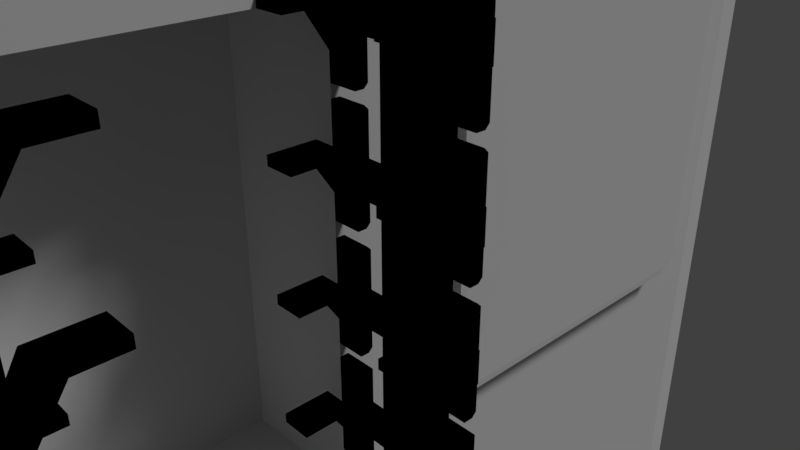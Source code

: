 # Source: console.blend  (saved by Blender 2.79.0; exported with 4.5.12 LTS)
import bpy
from mathutils import Matrix  # noqa: F401  (used for matrix-valued properties, if any)

bpy.ops.wm.read_factory_settings(use_empty=True)
scene = bpy.context.scene
scene.name = 'Scene'

# ---- collections
col_collection_1 = bpy.data.collections.new('Collection 1'); scene.collection.children.link(col_collection_1)

# ---- materials (node trees are filled in below, after node groups)
mat_black_metal = bpy.data.materials.new('Black Metal')
mat_black_metal.alpha_threshold = 0.0
mat_black_metal.use_transparent_shadow = False
mat_black_metal.diffuse_color = (0.0, 0.0, 0.0, 1.0)
mat_black_metal.roughness = 0.5
mat_black_metal.specular_intensity = 0.6807

# ---- material node trees

# ---- world
world_world = bpy.data.worlds.new('World'); scene.world = world_world
world_world.color = (0.05088, 0.05088, 0.05088)
world_world.use_sun_shadow = False
world_world.sun_shadow_jitter_overblur = 0.0
world_world.cycles.sampling_method = 'MANUAL'

# ---- cameras
cam_camera = bpy.data.cameras.new('Camera')
cam_camera.clip_end = 100.0
cam_camera.lens = 35.0
cam_camera.sensor_width = 32.0
cam_camera.sensor_height = 18.0
cam_camera.ortho_scale = 7.314
cam_camera.dof.focus_distance = 0.0
cam_camera.dof.aperture_fstop = 128.0

# ---- lights
light_hemi = bpy.data.lights.new('Hemi', 'SUN')
light_hemi.transmission_factor = 0.0
light_hemi.angle = 0.1993
light_hemi.energy = 1.16
light_hemi.shadow_buffer_clip_start = 0.5
light_hemi.shadow_soft_size = 0.1
light_hemi.shadow_cascade_max_distance = 1000.0

# ---- meshes
me_cube_007 = bpy.data.meshes.new('Cube.007')
me_cube_007.from_pydata([(-1.0, -0.8607, -1.0), (-1.0, -1.0, -0.8607), (-1.0, -1.0, 0.8607), (-1.0, -0.8607, 1.0), (-1.0, 1.0, -0.8607), (-1.0, 0.8607, -1.0), (-1.0, 0.8607, 1.0), (-1.0, 1.0, 0.8607), (1.0, -0.9613, -0.8447), (0.9613, -1.0, -0.8607), (1.0, -0.8447, -0.9613), (0.9613, -0.8607, -1.0), (1.0, -0.8447, 0.9613), (0.9613, -0.8607, 1.0), (1.0, -0.9613, 0.8447), (0.9613, -1.0, 0.8607), (1.0, 0.8447, -0.9613), (0.9613, 0.8607, -1.0), (1.0, 0.9613, -0.8447), (0.9613, 1.0, -0.8607), (1.0, 0.9613, 0.8447), (0.9613, 1.0, 0.8607), (1.0, 0.8447, 0.9613), (0.9613, 0.8607, 1.0)], [], [(16, 18, 20, 22, 12, 14, 8, 10), (5, 17, 11, 0), (17, 5, 4, 19), (0, 1, 2, 3, 6, 7, 4, 5), (6, 23, 21, 7), (4, 7, 21, 19), (9, 15, 2, 1), (23, 6, 3, 13), (13, 3, 2, 15), (18, 16, 17, 19), (22, 20, 21, 23), (10, 8, 9, 11), (14, 12, 13, 15), (16, 10, 11, 17), (8, 14, 15, 9), (12, 22, 23, 13), (20, 18, 19, 21), (0, 11, 9, 1)])
me_cube_007.use_remesh_preserve_volume = False
me_cube_007.use_remesh_preserve_attributes = False
me_cube_007.use_mirror_vertex_groups = False
me_cube_007.update()
me_cube_022 = bpy.data.meshes.new('Cube.022')
me_cube_022.from_pydata([(-1.0, -1.0, -1.0), (-1.0, -1.0, 1.0), (-1.0, 1.0, -1.0), (-1.0, 1.0, 1.0), (1.0, -1.0, -1.0), (1.0, -1.0, 1.0), (1.0, 1.0, -1.0), (1.0, 1.0, 1.0), (-1.0, 51.1, -1.0), (-1.0, 51.1, 1.0), (-1.0, 53.1, -1.0), (-1.0, 53.1, 1.0), (1.0, 51.1, -1.0), (1.0, 51.1, 1.0), (1.0, 53.1, -1.0), (1.0, 53.1, 1.0), (-1.852, 49.99, 0.6688), (-1.852, 49.99, 0.7892), (-1.852, 51.46, 0.6688), (-1.852, 51.46, 0.7892), (2.193, 49.99, 0.6688), (2.193, 49.99, 0.7892), (2.193, 51.46, 0.6688), (2.193, 51.46, 0.7892), (-1.852, 49.99, 0.1672), (-1.852, 49.99, 0.2875), (-1.852, 51.46, 0.1672), (-1.852, 51.46, 0.2875), (2.193, 49.99, 0.1672), (2.193, 49.99, 0.2875), (2.193, 51.46, 0.1672), (2.193, 51.46, 0.2875), (-1.852, 49.99, -0.2882), (-1.852, 49.99, -0.1679), (-1.852, 51.46, -0.2882), (-1.852, 51.46, -0.1679), (2.193, 49.99, -0.2882), (2.193, 49.99, -0.1679), (2.193, 51.46, -0.2882), (2.193, 51.46, -0.1679), (-1.852, 49.99, -0.7388), (-1.852, 49.99, -0.6185), (-1.852, 51.46, -0.7388), (-1.852, 51.46, -0.6185), (2.193, 49.99, -0.7388), (2.193, 49.99, -0.6185), (2.193, 51.46, -0.7388), (2.193, 51.46, -0.6185), (-1.852, 0.8949, -0.7388), (-1.852, 0.8949, -0.6185), (-1.852, 2.358, -0.7388), (-1.852, 2.358, -0.6185), (2.193, 0.8949, -0.7388), (2.193, 0.8949, -0.6185), (2.193, 2.358, -0.7388), (2.193, 2.358, -0.6185), (-1.852, 0.8949, -0.2882), (-1.852, 0.8949, -0.1679), (-1.852, 2.358, -0.2882), (-1.852, 2.358, -0.1679), (2.193, 0.8949, -0.2882), (2.193, 0.8949, -0.1679), (2.193, 2.358, -0.2882), (2.193, 2.358, -0.1679), (-1.852, 0.8949, 0.1672), (-1.852, 0.8949, 0.2875), (-1.852, 2.358, 0.1672), (-1.852, 2.358, 0.2875), (2.193, 0.8949, 0.1672), (2.193, 0.8949, 0.2875), (2.193, 2.358, 0.1672), (2.193, 2.358, 0.2875), (-1.852, 0.8949, 0.6688), (-1.852, 0.8949, 0.7892), (-1.852, 2.358, 0.6688), (-1.852, 2.358, 0.7892), (2.193, 0.8949, 0.6688), (2.193, 0.8949, 0.7892), (2.193, 2.358, 0.6688), (2.193, 2.358, 0.7892), (1.48, 39.77, 0.8047), (2.335, 39.77, 0.8047), (2.335, 44.79, 0.7695), (1.48, 44.79, 0.7695), (2.335, 48.67, 0.6151), (1.48, 48.67, 0.6151), (2.335, 48.67, 0.5189), (1.48, 48.67, 0.5189), (2.335, 39.77, 0.7695), (1.48, 39.77, 0.7695), (1.48, 46.39, 0.8047), (1.48, 50.52, 0.6149), (2.335, 50.52, 0.6149), (2.335, 46.39, 0.8047), (1.48, 48.66, 0.7003), (2.335, 48.66, 0.7003), (2.335, 48.66, 0.9142), (1.48, 48.66, 0.9142), (1.48, 50.52, 0.5347), (1.48, 49.93, 0.5189), (2.335, 49.93, 0.5189), (2.335, 50.52, 0.5347), (2.335, 50.52, 0.8984), (2.335, 49.93, 0.9142), (1.48, 49.93, 0.9142), (1.48, 50.52, 0.8984), (1.48, 13.06, 0.8047), (2.335, 13.06, 0.8047), (2.335, 8.036, 0.7695), (1.48, 8.036, 0.7695), (2.335, 4.163, 0.6151), (1.48, 4.163, 0.6151), (2.335, 4.163, 0.5189), (1.48, 4.163, 0.5189), (2.335, 13.06, 0.7695), (1.48, 13.06, 0.7695), (1.48, 6.439, 0.8047), (1.48, 2.305, 0.6149), (2.335, 2.305, 0.6149), (2.335, 6.439, 0.8047), (1.48, 4.165, 0.7003), (2.335, 4.165, 0.7003), (2.335, 4.165, 0.9142), (1.48, 4.165, 0.9142), (1.48, 2.305, 0.5347), (1.48, 2.9, 0.5189), (2.335, 2.9, 0.5189), (2.335, 2.305, 0.5347), (2.335, 2.305, 0.8984), (2.335, 2.9, 0.9142), (1.48, 2.9, 0.9142), (1.48, 2.305, 0.8984), (1.48, 39.77, 0.362), (2.335, 39.77, 0.362), (2.335, 44.79, 0.3267), (1.48, 44.79, 0.3267), (2.335, 48.67, 0.1723), (1.48, 48.67, 0.1723), (2.335, 48.67, 0.0761), (1.48, 48.67, 0.0761), (2.335, 39.77, 0.3267), (1.48, 39.77, 0.3267), (1.48, 46.39, 0.362), (1.48, 50.52, 0.1721), (2.335, 50.52, 0.1721), (2.335, 46.39, 0.362), (1.48, 48.66, 0.2575), (2.335, 48.66, 0.2575), (2.335, 48.66, 0.4714), (1.48, 48.66, 0.4714), (1.48, 50.52, 0.09193), (1.48, 49.93, 0.0761), (2.335, 49.93, 0.0761), (2.335, 50.52, 0.09193), (2.335, 50.52, 0.4556), (2.335, 49.93, 0.4714), (1.48, 49.93, 0.4714), (1.48, 50.52, 0.4556), (1.48, 13.06, 0.362), (2.335, 13.06, 0.362), (2.335, 8.036, 0.3267), (1.48, 8.036, 0.3267), (2.335, 4.163, 0.1723), (1.48, 4.163, 0.1723), (2.335, 4.163, 0.0761), (1.48, 4.163, 0.0761), (2.335, 13.06, 0.3267), (1.48, 13.06, 0.3267), (1.48, 6.439, 0.362), (1.48, 2.305, 0.1721), (2.335, 2.305, 0.1721), (2.335, 6.439, 0.362), (1.48, 4.165, 0.2575), (2.335, 4.165, 0.2575), (2.335, 4.165, 0.4714), (1.48, 4.165, 0.4714), (1.48, 2.305, 0.09193), (1.48, 2.9, 0.0761), (2.335, 2.9, 0.0761), (2.335, 2.305, 0.09193), (2.335, 2.305, 0.4556), (2.335, 2.9, 0.4714), (1.48, 2.9, 0.4714), (1.48, 2.305, 0.4556), (1.48, 39.77, -0.09449), (2.335, 39.77, -0.09449), (2.335, 44.79, -0.1297), (1.48, 44.79, -0.1297), (2.335, 48.67, -0.2842), (1.48, 48.67, -0.2842), (2.335, 48.67, -0.3804), (1.48, 48.67, -0.3804), (2.335, 39.77, -0.1297), (1.48, 39.77, -0.1297), (1.48, 46.39, -0.09449), (1.48, 50.52, -0.2844), (2.335, 50.52, -0.2844), (2.335, 46.39, -0.09449), (1.48, 48.66, -0.1989), (2.335, 48.66, -0.1989), (2.335, 48.66, 0.01497), (1.48, 48.66, 0.01497), (1.48, 50.52, -0.3645), (1.48, 49.93, -0.3804), (2.335, 49.93, -0.3804), (2.335, 50.52, -0.3645), (2.335, 50.52, -0.0008589), (2.335, 49.93, 0.01497), (1.48, 49.93, 0.01497), (1.48, 50.52, -0.0008589), (1.48, 13.06, -0.09449), (2.335, 13.06, -0.09449), (2.335, 8.036, -0.1297), (1.48, 8.036, -0.1297), (2.335, 4.163, -0.2842), (1.48, 4.163, -0.2842), (2.335, 4.163, -0.3804), (1.48, 4.163, -0.3804), (2.335, 13.06, -0.1297), (1.48, 13.06, -0.1297), (1.48, 6.439, -0.09449), (1.48, 2.305, -0.2844), (2.335, 2.305, -0.2844), (2.335, 6.439, -0.09449), (1.48, 4.165, -0.1989), (2.335, 4.165, -0.1989), (2.335, 4.165, 0.01497), (1.48, 4.165, 0.01497), (1.48, 2.305, -0.3645), (1.48, 2.9, -0.3804), (2.335, 2.9, -0.3804), (2.335, 2.305, -0.3645), (2.335, 2.305, -0.0008589), (2.335, 2.9, 0.01497), (1.48, 2.9, 0.01497), (1.48, 2.305, -0.0008589), (1.48, 39.77, -0.5455), (2.335, 39.77, -0.5455), (2.335, 44.79, -0.5807), (1.48, 44.79, -0.5807), (2.335, 48.67, -0.7352), (1.48, 48.67, -0.7352), (2.335, 48.67, -0.8313), (1.48, 48.67, -0.8313), (2.335, 39.77, -0.5807), (1.48, 39.77, -0.5807), (1.48, 46.39, -0.5455), (1.48, 50.52, -0.7354), (2.335, 50.52, -0.7354), (2.335, 46.39, -0.5455), (1.48, 48.66, -0.6499), (2.335, 48.66, -0.6499), (2.335, 48.66, -0.436), (1.48, 48.66, -0.436), (1.48, 50.52, -0.8155), (1.48, 49.93, -0.8313), (2.335, 49.93, -0.8313), (2.335, 50.52, -0.8155), (2.335, 50.52, -0.4518), (2.335, 49.93, -0.436), (1.48, 49.93, -0.436), (1.48, 50.52, -0.4518), (1.48, 13.06, -0.5455), (2.335, 13.06, -0.5455), (2.335, 8.036, -0.5807), (1.48, 8.036, -0.5807), (2.335, 4.163, -0.7352), (1.48, 4.163, -0.7352), (2.335, 4.163, -0.8313), (1.48, 4.163, -0.8313), (2.335, 13.06, -0.5807), (1.48, 13.06, -0.5807), (1.48, 6.439, -0.5455), (1.48, 2.305, -0.7354), (2.335, 2.305, -0.7354), (2.335, 6.439, -0.5455), (1.48, 4.165, -0.6499), (2.335, 4.165, -0.6499), (2.335, 4.165, -0.436), (1.48, 4.165, -0.436), (1.48, 2.305, -0.8155), (1.48, 2.9, -0.8313), (2.335, 2.9, -0.8313), (2.335, 2.305, -0.8155), (2.335, 2.305, -0.4518), (2.335, 2.9, -0.436), (1.48, 2.9, -0.436), (1.48, 2.305, -0.4518), (-2.108, 39.77, -0.5455), (-1.253, 39.77, -0.5455), (-1.253, 44.79, -0.5807), (-2.108, 44.79, -0.5807), (-1.253, 48.67, -0.7352), (-2.108, 48.67, -0.7352), (-1.253, 48.67, -0.8313), (-2.108, 48.67, -0.8313), (-1.253, 39.77, -0.5807), (-2.108, 39.77, -0.5807), (-2.108, 46.39, -0.5455), (-2.108, 50.52, -0.7354), (-1.253, 50.52, -0.7354), (-1.253, 46.39, -0.5455), (-2.108, 48.66, -0.6499), (-1.253, 48.66, -0.6499), (-1.253, 48.66, -0.436), (-2.108, 48.66, -0.436), (-2.108, 50.52, -0.8155), (-2.108, 49.93, -0.8313), (-1.253, 49.93, -0.8313), (-1.253, 50.52, -0.8155), (-1.253, 50.52, -0.4518), (-1.253, 49.93, -0.436), (-2.108, 49.93, -0.436), (-2.108, 50.52, -0.4518), (-2.108, 13.06, -0.5455), (-1.253, 13.06, -0.5455), (-1.253, 8.036, -0.5807), (-2.108, 8.036, -0.5807), (-1.253, 4.163, -0.7352), (-2.108, 4.163, -0.7352), (-1.253, 4.163, -0.8313), (-2.108, 4.163, -0.8313), (-1.253, 13.06, -0.5807), (-2.108, 13.06, -0.5807), (-2.108, 6.439, -0.5455), (-2.108, 2.305, -0.7354), (-1.253, 2.305, -0.7354), (-1.253, 6.439, -0.5455), (-2.108, 4.165, -0.6499), (-1.253, 4.165, -0.6499), (-1.253, 4.165, -0.436), (-2.108, 4.165, -0.436), (-2.108, 2.305, -0.8155), (-2.108, 2.9, -0.8313), (-1.253, 2.9, -0.8313), (-1.253, 2.305, -0.8155), (-1.253, 2.305, -0.4518), (-1.253, 2.9, -0.436), (-2.108, 2.9, -0.436), (-2.108, 2.305, -0.4518), (-2.108, 39.77, -0.09449), (-1.253, 39.77, -0.09449), (-1.253, 44.79, -0.1297), (-2.108, 44.79, -0.1297), (-1.253, 48.67, -0.2842), (-2.108, 48.67, -0.2842), (-1.253, 48.67, -0.3804), (-2.108, 48.67, -0.3804), (-1.253, 39.77, -0.1297), (-2.108, 39.77, -0.1297), (-2.108, 46.39, -0.09449), (-2.108, 50.52, -0.2844), (-1.253, 50.52, -0.2844), (-1.253, 46.39, -0.09449), (-2.108, 48.66, -0.1989), (-1.253, 48.66, -0.1989), (-1.253, 48.66, 0.01497), (-2.108, 48.66, 0.01497), (-2.108, 50.52, -0.3645), (-2.108, 49.93, -0.3804), (-1.253, 49.93, -0.3804), (-1.253, 50.52, -0.3645), (-1.253, 50.52, -0.0008589), (-1.253, 49.93, 0.01497), (-2.108, 49.93, 0.01497), (-2.108, 50.52, -0.0008589), (-2.108, 13.06, -0.09449), (-1.253, 13.06, -0.09449), (-1.253, 8.036, -0.1297), (-2.108, 8.036, -0.1297), (-1.253, 4.163, -0.2842), (-2.108, 4.163, -0.2842), (-1.253, 4.163, -0.3804), (-2.108, 4.163, -0.3804), (-1.253, 13.06, -0.1297), (-2.108, 13.06, -0.1297), (-2.108, 6.439, -0.09449), (-2.108, 2.305, -0.2844), (-1.253, 2.305, -0.2844), (-1.253, 6.439, -0.09449), (-2.108, 4.165, -0.1989), (-1.253, 4.165, -0.1989), (-1.253, 4.165, 0.01497), (-2.108, 4.165, 0.01497), (-2.108, 2.305, -0.3645), (-2.108, 2.9, -0.3804), (-1.253, 2.9, -0.3804), (-1.253, 2.305, -0.3645), (-1.253, 2.305, -0.0008589), (-1.253, 2.9, 0.01497), (-2.108, 2.9, 0.01497), (-2.108, 2.305, -0.0008589), (-2.108, 39.77, 0.362), (-1.253, 39.77, 0.362), (-1.253, 44.79, 0.3267), (-2.108, 44.79, 0.3267), (-1.253, 48.67, 0.1723), (-2.108, 48.67, 0.1723), (-1.253, 48.67, 0.0761), (-2.108, 48.67, 0.0761), (-1.253, 39.77, 0.3267), (-2.108, 39.77, 0.3267), (-2.108, 46.39, 0.362), (-2.108, 50.52, 0.1721), (-1.253, 50.52, 0.1721), (-1.253, 46.39, 0.362), (-2.108, 48.66, 0.2575), (-1.253, 48.66, 0.2575), (-1.253, 48.66, 0.4714), (-2.108, 48.66, 0.4714), (-2.108, 50.52, 0.09193), (-2.108, 49.93, 0.0761), (-1.253, 49.93, 0.0761), (-1.253, 50.52, 0.09193), (-1.253, 50.52, 0.4556), (-1.253, 49.93, 0.4714), (-2.108, 49.93, 0.4714), (-2.108, 50.52, 0.4556), (-2.108, 13.06, 0.362), (-1.253, 13.06, 0.362), (-1.253, 8.036, 0.3267), (-2.108, 8.036, 0.3267), (-1.253, 4.163, 0.1723), (-2.108, 4.163, 0.1723), (-1.253, 4.163, 0.0761), (-2.108, 4.163, 0.0761), (-1.253, 13.06, 0.3267), (-2.108, 13.06, 0.3267), (-2.108, 6.439, 0.362), (-2.108, 2.305, 0.1721), (-1.253, 2.305, 0.1721), (-1.253, 6.439, 0.362), (-2.108, 4.165, 0.2575), (-1.253, 4.165, 0.2575), (-1.253, 4.165, 0.4714), (-2.108, 4.165, 0.4714), (-2.108, 2.305, 0.09193), (-2.108, 2.9, 0.0761), (-1.253, 2.9, 0.0761), (-1.253, 2.305, 0.09193), (-1.253, 2.305, 0.4556), (-1.253, 2.9, 0.4714), (-2.108, 2.9, 0.4714), (-2.108, 2.305, 0.4556), (-2.108, 39.77, 0.8047), (-1.253, 39.77, 0.8047), (-1.253, 44.79, 0.7695), (-2.108, 44.79, 0.7695), (-1.253, 48.67, 0.6151), (-2.108, 48.67, 0.6151), (-1.253, 48.67, 0.5189), (-2.108, 48.67, 0.5189), (-1.253, 39.77, 0.7695), (-2.108, 39.77, 0.7695), (-2.108, 46.39, 0.8047), (-2.108, 50.52, 0.6149), (-1.253, 50.52, 0.6149), (-1.253, 46.39, 0.8047), (-2.108, 48.66, 0.7003), (-1.253, 48.66, 0.7003), (-1.253, 48.66, 0.9142), (-2.108, 48.66, 0.9142), (-2.108, 50.52, 0.5347), (-2.108, 49.93, 0.5189), (-1.253, 49.93, 0.5189), (-1.253, 50.52, 0.5347), (-1.253, 50.52, 0.8984), (-1.253, 49.93, 0.9142), (-2.108, 49.93, 0.9142), (-2.108, 50.52, 0.8984), (-2.108, 13.06, 0.8047), (-1.253, 13.06, 0.8047), (-1.253, 8.036, 0.7695), (-2.108, 8.036, 0.7695), (-1.253, 4.163, 0.6151), (-2.108, 4.163, 0.6151), (-1.253, 4.163, 0.5189), (-2.108, 4.163, 0.5189), (-1.253, 13.06, 0.7695), (-2.108, 13.06, 0.7695), (-2.108, 6.439, 0.8047), (-2.108, 2.305, 0.6149), (-1.253, 2.305, 0.6149), (-1.253, 6.439, 0.8047), (-2.108, 4.165, 0.7003), (-1.253, 4.165, 0.7003), (-1.253, 4.165, 0.9142), (-2.108, 4.165, 0.9142), (-2.108, 2.305, 0.5347), (-2.108, 2.9, 0.5189), (-1.253, 2.9, 0.5189), (-1.253, 2.305, 0.5347), (-1.253, 2.305, 0.8984), (-1.253, 2.9, 0.9142), (-2.108, 2.9, 0.9142), (-2.108, 2.305, 0.8984)], [], [(0, 1, 3, 2), (2, 3, 7, 6), (6, 7, 5, 4), (4, 5, 1, 0), (2, 6, 4, 0), (7, 3, 1, 5), (8, 9, 11, 10), (10, 11, 15, 14), (14, 15, 13, 12), (12, 13, 9, 8), (10, 14, 12, 8), (15, 11, 9, 13), (16, 17, 19, 18), (18, 19, 23, 22), (22, 23, 21, 20), (20, 21, 17, 16), (18, 22, 20, 16), (23, 19, 17, 21), (24, 25, 27, 26), (26, 27, 31, 30), (30, 31, 29, 28), (28, 29, 25, 24), (26, 30, 28, 24), (31, 27, 25, 29), (32, 33, 35, 34), (34, 35, 39, 38), (38, 39, 37, 36), (36, 37, 33, 32), (34, 38, 36, 32), (39, 35, 33, 37), (40, 41, 43, 42), (42, 43, 47, 46), (46, 47, 45, 44), (44, 45, 41, 40), (42, 46, 44, 40), (47, 43, 41, 45), (48, 49, 51, 50), (50, 51, 55, 54), (54, 55, 53, 52), (52, 53, 49, 48), (50, 54, 52, 48), (55, 51, 49, 53), (56, 57, 59, 58), (58, 59, 63, 62), (62, 63, 61, 60), (60, 61, 57, 56), (58, 62, 60, 56), (63, 59, 57, 61), (64, 65, 67, 66), (66, 67, 71, 70), (70, 71, 69, 68), (68, 69, 65, 64), (66, 70, 68, 64), (71, 67, 65, 69), (72, 73, 75, 74), (74, 75, 79, 78), (78, 79, 77, 76), (76, 77, 73, 72), (74, 78, 76, 72), (79, 75, 73, 77), (93, 90, 80, 81), (87, 85, 83, 89, 80, 90, 94, 91, 98, 99), (95, 92, 102, 103, 96), (99, 100, 86, 87), (84, 85, 87, 86), (83, 82, 88, 89), (85, 84, 82, 83), (89, 88, 81, 80), (91, 94, 97, 104, 105), (100, 101, 92, 95, 93, 81, 88, 82, 84, 86), (90, 93, 95, 94), (92, 91, 105, 102), (94, 95, 96, 97), (97, 96, 103, 104), (100, 99, 98, 101), (102, 105, 104, 103), (98, 91, 92, 101), (119, 107, 106, 116), (113, 125, 124, 117, 120, 116, 106, 115, 109, 111), (121, 122, 129, 128, 118), (125, 113, 112, 126), (110, 112, 113, 111), (109, 115, 114, 108), (111, 109, 108, 110), (115, 106, 107, 114), (117, 131, 130, 123, 120), (126, 112, 110, 108, 114, 107, 119, 121, 118, 127), (116, 120, 121, 119), (118, 128, 131, 117), (120, 123, 122, 121), (123, 130, 129, 122), (126, 127, 124, 125), (128, 129, 130, 131), (124, 127, 118, 117), (145, 142, 132, 133), (139, 137, 135, 141, 132, 142, 146, 143, 150, 151), (147, 144, 154, 155, 148), (151, 152, 138, 139), (136, 137, 139, 138), (135, 134, 140, 141), (137, 136, 134, 135), (141, 140, 133, 132), (143, 146, 149, 156, 157), (152, 153, 144, 147, 145, 133, 140, 134, 136, 138), (142, 145, 147, 146), (144, 143, 157, 154), (146, 147, 148, 149), (149, 148, 155, 156), (152, 151, 150, 153), (154, 157, 156, 155), (150, 143, 144, 153), (171, 159, 158, 168), (165, 177, 176, 169, 172, 168, 158, 167, 161, 163), (173, 174, 181, 180, 170), (177, 165, 164, 178), (162, 164, 165, 163), (161, 167, 166, 160), (163, 161, 160, 162), (167, 158, 159, 166), (169, 183, 182, 175, 172), (178, 164, 162, 160, 166, 159, 171, 173, 170, 179), (168, 172, 173, 171), (170, 180, 183, 169), (172, 175, 174, 173), (175, 182, 181, 174), (178, 179, 176, 177), (180, 181, 182, 183), (176, 179, 170, 169), (197, 194, 184, 185), (191, 189, 187, 193, 184, 194, 198, 195, 202, 203), (199, 196, 206, 207, 200), (203, 204, 190, 191), (188, 189, 191, 190), (187, 186, 192, 193), (189, 188, 186, 187), (193, 192, 185, 184), (195, 198, 201, 208, 209), (204, 205, 196, 199, 197, 185, 192, 186, 188, 190), (194, 197, 199, 198), (196, 195, 209, 206), (198, 199, 200, 201), (201, 200, 207, 208), (204, 203, 202, 205), (206, 209, 208, 207), (202, 195, 196, 205), (223, 211, 210, 220), (217, 229, 228, 221, 224, 220, 210, 219, 213, 215), (225, 226, 233, 232, 222), (229, 217, 216, 230), (214, 216, 217, 215), (213, 219, 218, 212), (215, 213, 212, 214), (219, 210, 211, 218), (221, 235, 234, 227, 224), (230, 216, 214, 212, 218, 211, 223, 225, 222, 231), (220, 224, 225, 223), (222, 232, 235, 221), (224, 227, 226, 225), (227, 234, 233, 226), (230, 231, 228, 229), (232, 233, 234, 235), (228, 231, 222, 221), (249, 246, 236, 237), (243, 241, 239, 245, 236, 246, 250, 247, 254, 255), (251, 248, 258, 259, 252), (255, 256, 242, 243), (240, 241, 243, 242), (239, 238, 244, 245), (241, 240, 238, 239), (245, 244, 237, 236), (247, 250, 253, 260, 261), (256, 257, 248, 251, 249, 237, 244, 238, 240, 242), (246, 249, 251, 250), (248, 247, 261, 258), (250, 251, 252, 253), (253, 252, 259, 260), (256, 255, 254, 257), (258, 261, 260, 259), (254, 247, 248, 257), (275, 263, 262, 272), (269, 281, 280, 273, 276, 272, 262, 271, 265, 267), (277, 278, 285, 284, 274), (281, 269, 268, 282), (266, 268, 269, 267), (265, 271, 270, 264), (267, 265, 264, 266), (271, 262, 263, 270), (273, 287, 286, 279, 276), (282, 268, 266, 264, 270, 263, 275, 277, 274, 283), (272, 276, 277, 275), (274, 284, 287, 273), (276, 279, 278, 277), (279, 286, 285, 278), (282, 283, 280, 281), (284, 285, 286, 287), (280, 283, 274, 273), (301, 298, 288, 289), (295, 293, 291, 297, 288, 298, 302, 299, 306, 307), (303, 300, 310, 311, 304), (307, 308, 294, 295), (292, 293, 295, 294), (291, 290, 296, 297), (293, 292, 290, 291), (297, 296, 289, 288), (299, 302, 305, 312, 313), (308, 309, 300, 303, 301, 289, 296, 290, 292, 294), (298, 301, 303, 302), (300, 299, 313, 310), (302, 303, 304, 305), (305, 304, 311, 312), (308, 307, 306, 309), (310, 313, 312, 311), (306, 299, 300, 309), (327, 315, 314, 324), (321, 333, 332, 325, 328, 324, 314, 323, 317, 319), (329, 330, 337, 336, 326), (333, 321, 320, 334), (318, 320, 321, 319), (317, 323, 322, 316), (319, 317, 316, 318), (323, 314, 315, 322), (325, 339, 338, 331, 328), (334, 320, 318, 316, 322, 315, 327, 329, 326, 335), (324, 328, 329, 327), (326, 336, 339, 325), (328, 331, 330, 329), (331, 338, 337, 330), (334, 335, 332, 333), (336, 337, 338, 339), (332, 335, 326, 325), (353, 350, 340, 341), (347, 345, 343, 349, 340, 350, 354, 351, 358, 359), (355, 352, 362, 363, 356), (359, 360, 346, 347), (344, 345, 347, 346), (343, 342, 348, 349), (345, 344, 342, 343), (349, 348, 341, 340), (351, 354, 357, 364, 365), (360, 361, 352, 355, 353, 341, 348, 342, 344, 346), (350, 353, 355, 354), (352, 351, 365, 362), (354, 355, 356, 357), (357, 356, 363, 364), (360, 359, 358, 361), (362, 365, 364, 363), (358, 351, 352, 361), (379, 367, 366, 376), (373, 385, 384, 377, 380, 376, 366, 375, 369, 371), (381, 382, 389, 388, 378), (385, 373, 372, 386), (370, 372, 373, 371), (369, 375, 374, 368), (371, 369, 368, 370), (375, 366, 367, 374), (377, 391, 390, 383, 380), (386, 372, 370, 368, 374, 367, 379, 381, 378, 387), (376, 380, 381, 379), (378, 388, 391, 377), (380, 383, 382, 381), (383, 390, 389, 382), (386, 387, 384, 385), (388, 389, 390, 391), (384, 387, 378, 377), (405, 402, 392, 393), (399, 397, 395, 401, 392, 402, 406, 403, 410, 411), (407, 404, 414, 415, 408), (411, 412, 398, 399), (396, 397, 399, 398), (395, 394, 400, 401), (397, 396, 394, 395), (401, 400, 393, 392), (403, 406, 409, 416, 417), (412, 413, 404, 407, 405, 393, 400, 394, 396, 398), (402, 405, 407, 406), (404, 403, 417, 414), (406, 407, 408, 409), (409, 408, 415, 416), (412, 411, 410, 413), (414, 417, 416, 415), (410, 403, 404, 413), (431, 419, 418, 428), (425, 437, 436, 429, 432, 428, 418, 427, 421, 423), (433, 434, 441, 440, 430), (437, 425, 424, 438), (422, 424, 425, 423), (421, 427, 426, 420), (423, 421, 420, 422), (427, 418, 419, 426), (429, 443, 442, 435, 432), (438, 424, 422, 420, 426, 419, 431, 433, 430, 439), (428, 432, 433, 431), (430, 440, 443, 429), (432, 435, 434, 433), (435, 442, 441, 434), (438, 439, 436, 437), (440, 441, 442, 443), (436, 439, 430, 429), (457, 454, 444, 445), (451, 449, 447, 453, 444, 454, 458, 455, 462, 463), (459, 456, 466, 467, 460), (463, 464, 450, 451), (448, 449, 451, 450), (447, 446, 452, 453), (449, 448, 446, 447), (453, 452, 445, 444), (455, 458, 461, 468, 469), (464, 465, 456, 459, 457, 445, 452, 446, 448, 450), (454, 457, 459, 458), (456, 455, 469, 466), (458, 459, 460, 461), (461, 460, 467, 468), (464, 463, 462, 465), (466, 469, 468, 467), (462, 455, 456, 465), (483, 471, 470, 480), (477, 489, 488, 481, 484, 480, 470, 479, 473, 475), (485, 486, 493, 492, 482), (489, 477, 476, 490), (474, 476, 477, 475), (473, 479, 478, 472), (475, 473, 472, 474), (479, 470, 471, 478), (481, 495, 494, 487, 484), (490, 476, 474, 472, 478, 471, 483, 485, 482, 491), (480, 484, 485, 483), (482, 492, 495, 481), (484, 487, 486, 485), (487, 494, 493, 486), (490, 491, 488, 489), (492, 493, 494, 495), (488, 491, 482, 481)])
me_cube_022.materials.append(mat_black_metal)
me_cube_022.use_remesh_preserve_volume = False
me_cube_022.use_remesh_preserve_attributes = False
me_cube_022.use_mirror_vertex_groups = False
me_cube_022.update()
me_cube = bpy.data.meshes.new('Cube')
me_cube.from_pydata([(-0.7426, -0.7619, -0.2967), (-0.7426, -0.7619, 0.4533), (-0.7426, -0.1905, -0.2967), (-0.7426, -0.1905, 0.4533), (-1.0, -1.0, -1.0), (-1.0, -1.0, 1.0), (-1.0, 1.0, -1.0), (-1.0, 1.0, 1.0), (1.0, -0.9237, -1.0), (0.9237, -1.0, -1.0), (0.9237, -1.0, 1.0), (1.0, -0.9237, 1.0), (0.9237, 1.0, -1.0), (1.0, 0.9237, -1.0), (1.0, 0.9237, 1.0), (0.9237, 1.0, 1.0), (1.0, -0.7619, -0.2967), (1.0, -0.1905, -0.2967), (1.0, -0.1905, 0.4533), (1.0, -0.7619, 0.4533)], [], [(0, 2, 3, 1), (2, 17, 18, 3), (2, 0, 16, 17), (4, 5, 7, 6), (9, 10, 5, 4), (14, 15, 7, 5, 10, 11), (13, 14, 18, 17, 16, 8), (6, 7, 15, 12), (14, 13, 12, 15), (10, 9, 8, 11), (6, 12, 13, 8, 9, 4), (8, 16, 19, 18, 14, 11), (19, 1, 3, 18), (16, 0, 1, 19)])
me_cube.use_remesh_preserve_volume = False
me_cube.use_remesh_preserve_attributes = False
me_cube.use_mirror_vertex_groups = False
me_cube.update()

# ---- objects
ob_uplink_panel = bpy.data.objects.new('Uplink Panel', me_cube_007)
ob_bracket = bpy.data.objects.new('Bracket', me_cube_022)
ob_hemi = bpy.data.objects.new('Hemi', light_hemi)
ob_console = bpy.data.objects.new('Console', me_cube)
ob_camera = bpy.data.objects.new('Camera', cam_camera)

# ---- transforms, parenting, visibility, modifiers, constraints
ob_uplink_panel.location = (1.11, 3.029, 0.8199)
ob_uplink_panel.scale = (0.1602, 2.648, 2.648)
ob_uplink_panel.lineart.crease_threshold = 0.0
ob_bracket.location = (1.911, -5.708, 1.025)
ob_bracket.scale = (0.4321, 0.08988, 3.38)
ob_bracket.lineart.crease_threshold = 0.0
ob_hemi.location = (3.787, 2.112, -4.976)
ob_hemi.rotation_euler = (-0.5437, 0.4028, -0.3177)
ob_hemi.lineart.crease_threshold = 0.0
ob_console.location = (0.0, 0.0, 0.0)
ob_console.scale = (1.0, 7.0, 8.0)
ob_console.lineart.crease_threshold = 0.0
ob_camera.location = (7.481, -6.508, 5.344)
ob_camera.rotation_euler = (1.109, 0.0, 0.8149)
ob_camera.lock_rotations_4d = False
ob_camera.empty_display_type = 'ARROWS'
ob_camera.color = (0.0, 0.0, 0.0, 0.0)
ob_camera.hide_viewport = True
ob_camera.display_type = 'WIRE'
ob_camera.lineart.crease_threshold = 0.0

# ---- collection membership
col_collection_1.objects.link(ob_uplink_panel)
col_collection_1.objects.link(ob_bracket)
col_collection_1.objects.link(ob_hemi)
col_collection_1.objects.link(ob_console)
col_collection_1.objects.link(ob_camera)

# ---- scene / render settings (as saved in the file)
scene.camera = ob_camera
scene.frame_start = 1; scene.frame_end = 250; scene.frame_set(1)
scene.render.engine = 'BLENDER_EEVEE_NEXT'
scene.render.resolution_percentage = 50
scene.render.dither_intensity = 0.0
scene.cycles.use_denoising = False
scene.cycles.samples = 128
scene.cycles.sampling_pattern = 'TABULATED_SOBOL'
scene.cycles.use_adaptive_sampling = False
scene.cycles.use_light_tree = False
scene.cycles.blur_glossy = 0.0
scene.cycles.sample_clamp_indirect = 0.0
scene.view_settings.view_transform = 'Standard'
bpy.context.view_layer.update()

